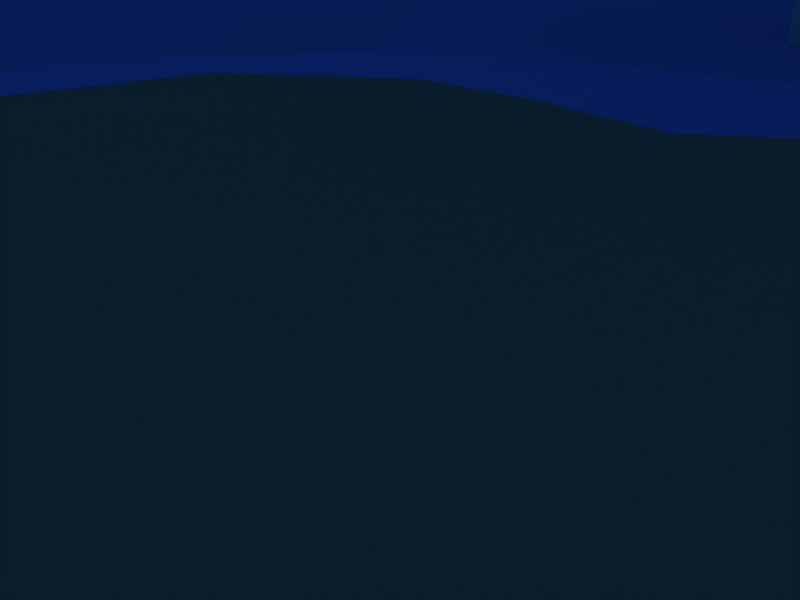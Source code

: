 # Source: TestComposition.blend  (saved by Blender 2.48.1; exported with 4.5.12 LTS)
import bpy
from mathutils import Matrix  # noqa: F401  (used for matrix-valued properties, if any)

bpy.ops.wm.read_factory_settings(use_empty=True)
scene = bpy.context.scene
scene.name = 'Scene'

# ---- collections
col_collection_1 = bpy.data.collections.new('Collection 1'); scene.collection.children.link(col_collection_1)
col_collection_6 = bpy.data.collections.new('Collection 6'); scene.collection.children.link(col_collection_6)
col_collection_6.hide_render = True
col_collection_6.hide_viewport = True
col_snail = bpy.data.collections.new('Snail')  # instanced only; not linked into the scene
col_bendyleaf = bpy.data.collections.new('BendyLeaf')  # instanced only; not linked into the scene
col_nut = bpy.data.collections.new('Nut')  # instanced only; not linked into the scene

# ---- materials (node trees are filled in below, after node groups)
mat_water = bpy.data.materials.new('Water')
mat_water.alpha_threshold = 0.0
mat_water.diffuse_color = (0.5468, 0.5139, 0.8957, 1.0)
mat_water.roughness = 0.5
mat_water.specular_intensity = 0.2
mat_water.line_color = (0.0, 0.0, 0.0, 1.0)
mat_deepwater = bpy.data.materials.new('DeepWater')
mat_deepwater.alpha_threshold = 0.0
mat_deepwater.diffuse_color = (0.5268, 0.4981, 0.8306, 1.0)
mat_deepwater.roughness = 0.5
mat_deepwater.specular_intensity = 0.2
mat_deepwater.line_color = (0.0, 0.0, 0.0, 1.0)
mat_ground = bpy.data.materials.new('Ground')
mat_ground.alpha_threshold = 0.0
mat_ground.diffuse_color = (0.6355, 0.5083, 0.4307, 1.0)
mat_ground.roughness = 0.5
mat_ground.specular_intensity = 0.02
mat_ground.line_color = (0.0, 0.0, 0.0, 1.0)
mat_bubble = bpy.data.materials.new('Bubble')
mat_bubble.alpha_threshold = 0.0
mat_bubble.roughness = 0.5
mat_bubble.line_color = (0.0, 0.0, 0.0, 0.2205)

# ---- material node trees

# ---- world
world_world = bpy.data.worlds.new('World'); scene.world = world_world
world_world.color = (0.05656, 0.2208, 0.4)
world_world.use_sun_shadow = False
world_world.sun_shadow_jitter_overblur = 0.0
world_world.cycles.sampling_method = 'MANUAL'
world_world.cycles.sample_map_resolution = 256

# ---- cameras
cam_camera = bpy.data.cameras.new('Camera')
cam_camera.passepartout_alpha = 0.2
cam_camera.clip_end = 100.0
cam_camera.lens = 35.0
cam_camera.ortho_scale = 7.314
cam_camera.show_passepartout = False
cam_camera.show_safe_areas = True
cam_camera.dof.focus_distance = 0.0
cam_camera.dof.aperture_fstop = 128.0

# ---- lights
light_spot = bpy.data.lights.new('Spot', 'POINT')
light_spot.transmission_factor = 0.0
light_spot.cutoff_distance = 30.0
light_spot.energy = 100.0
light_spot.shadow_buffer_clip_start = 1.001
light_spot.shadow_soft_size = 1.0
light_spot.shadow_maximum_resolution = 0.006
light_spot.use_absolute_resolution = True
light_spot.cycles.use_multiple_importance_sampling = False

# ---- meshes
me_circle_003 = bpy.data.meshes.new('Circle.003')
me_circle_003.from_pydata([(0.9389, 0.5263, 0.0), (15.75, 29.23, 0.0), (0.9766, 28.68, 0.0), (-14.91, 25.17, 0.0), (-28.7, 15.0, 1.192e-07), (-30.07, -3.817, 5.96e-08), (-22.87, -21.17, 0.0), (-9.189, -26.65, 0.0), (4.142, -24.85, 0.0), (16.2, -25.38, -1.192e-07), (22.58, -13.42, 1.192e-07), (30.0, 1.93, -2.384e-07), (27.52, 19.21, 1.289e-07), (8.925, 30.19, 0.0), (-7.144, 26.27, 0.0), (-22.05, 22.74, 0.0), (-32.26, 5.666, 0.0), (-25.73, -12.45, 0.0), (-18.64, -28.07, 0.0), (-1.565, -21.19, 0.0), (10.19, -27.16, 0.0), (21.28, -21.27, 0.0), (25.12, -6.474, 0.0), (31.06, 10.65, 0.0), (22.17, 26.61, 0.0)], [], [(13, 0, 1), (1, 0, 24), (14, 0, 2), (2, 0, 13), (15, 0, 3), (3, 0, 14), (16, 0, 4), (4, 0, 15), (17, 0, 5), (5, 0, 16), (18, 0, 6), (6, 0, 17), (19, 0, 7), (7, 0, 18), (20, 0, 8), (8, 0, 19), (21, 0, 9), (9, 0, 20), (22, 0, 10), (10, 0, 21), (23, 0, 11), (11, 0, 22), (12, 0, 23), (24, 0, 12)])
me_circle_003.materials.append(mat_water)
me_circle_003.use_remesh_preserve_volume = False
me_circle_003.use_remesh_preserve_attributes = False
me_circle_003.use_mirror_vertex_groups = False
me_circle_003.update()
me_circle_002 = bpy.data.meshes.new('Circle.002')
me_circle_002.from_pydata([(22.17, 26.61, 0.0), (31.06, 10.65, 0.0), (25.12, -6.474, 0.0), (21.28, -21.27, 0.0), (10.19, -27.16, 0.0), (-1.565, -21.19, 0.0), (-18.64, -28.07, 0.0), (-25.73, -12.45, 0.0), (-32.26, 5.666, 0.0), (-22.05, 22.74, 0.0), (-7.144, 26.27, 0.0), (8.925, 30.19, -2.663e-08), (27.52, 19.21, 1.199e-07), (30.0, 1.93, -2e-07), (22.58, -13.42, 1.015e-07), (16.2, -25.38, -1.085e-07), (4.142, -24.85, 6.659e-09), (-9.189, -26.65, 0.0), (-22.87, -21.17, -2.331e-08), (-30.07, -3.817, 6.659e-08), (-28.7, 15.0, 9.322e-08), (-14.91, 25.17, -3.995e-08), (0.9766, 28.68, 0.0), (15.75, 29.23, 1.332e-08), (58.04, 66.79, 0.0), (70.37, 49.53, 0.0), (77.12, 28.31, 0.0), (70.83, -17.45, 0.0), (76.06, 5.321, 0.0), (54.56, -55.05, 0.0), (63.79, -38.07, 0.0), (26.32, -71.12, 0.0), (41.66, -65.9, 0.0), (-9.587, -69.1, 0.0), (9.155, -70.62, 0.0), (-48.8, -66.54, 0.0), (-29.89, -69.52, 0.0), (-74.01, -33.76, 0.0), (-63.17, -53.51, 0.0), (-82.73, 13.92, 0.0), (-81.22, -10.31, 0.0), (-61.02, 54.94, 0.0), (-75.12, 36.46, 0.0), (-21.38, 74.2, 0.0), (-42.35, 66.59, 0.0), (21.98, 81.18, 0.0), (0.5585, 79.38, 0.0), (41.35, 76.98, 0.0), (22.17, 26.61, -1.946), (27.52, 19.21, -1.946), (31.06, 10.65, -1.946), (25.12, -6.474, -1.946), (30.0, 1.93, -1.946), (21.28, -21.27, -1.946), (22.58, -13.42, -1.946), (10.19, -27.16, -1.946), (16.2, -25.38, -1.946), (-1.565, -21.19, -1.946), (4.142, -24.85, -1.946), (-18.64, -28.07, -1.946), (-9.189, -26.65, -1.946), (-25.73, -12.45, -1.946), (-22.87, -21.17, -1.946), (-32.26, 5.666, -1.946), (-30.07, -3.817, -1.946), (-22.05, 22.74, -1.946), (-28.7, 15.0, -1.946), (-7.144, 26.27, -1.946), (-14.91, 25.17, -1.946), (8.925, 30.19, -1.946), (0.9766, 28.68, -1.946), (15.75, 29.23, -1.946)], [], [(24, 0, 12, 25), (12, 1, 26, 25), (13, 2, 27, 28), (13, 28, 26, 1), (14, 3, 29, 30), (14, 30, 27, 2), (15, 4, 31, 32), (15, 32, 29, 3), (16, 5, 33, 34), (16, 34, 31, 4), (17, 6, 35, 36), (17, 36, 33, 5), (18, 7, 37, 38), (18, 38, 35, 6), (19, 8, 39, 40), (19, 40, 37, 7), (20, 9, 41, 42), (20, 42, 39, 8), (21, 10, 43, 44), (21, 44, 41, 9), (22, 11, 45, 46), (22, 46, 43, 10), (23, 0, 24, 47), (23, 47, 45, 11), (12, 0, 48, 49), (1, 12, 49, 50), (2, 13, 52, 51), (13, 1, 50, 52), (3, 14, 54, 53), (14, 2, 51, 54), (4, 15, 56, 55), (15, 3, 53, 56), (5, 16, 58, 57), (16, 4, 55, 58), (6, 17, 60, 59), (17, 5, 57, 60), (7, 18, 62, 61), (18, 6, 59, 62), (8, 19, 64, 63), (19, 7, 61, 64), (9, 20, 66, 65), (20, 8, 63, 66), (10, 21, 68, 67), (21, 9, 65, 68), (11, 22, 70, 69), (22, 10, 67, 70), (0, 23, 71, 48), (23, 11, 69, 71)])
me_circle_002.materials.append(mat_deepwater)
me_circle_002.use_remesh_preserve_volume = False
me_circle_002.use_remesh_preserve_attributes = False
me_circle_002.use_mirror_vertex_groups = False
me_circle_002.update()
me_circle_001 = bpy.data.meshes.new('Circle.001')
me_circle_001.from_pydata([(15.03, 19.46, -1.0), (21.31, 8.055, -1.0), (15.33, -3.848, -1.0), (14.14, -14.14, -1.0), (7.612, -17.33, -1.0), (-2.399, -16.54, -1.0), (-14.0, -18.95, -1.0), (-22.42, -11.82, -1.0), (-26.18, 3.184, -1.0), (-16.58, 17.24, -1.0), (-4.512, 16.44, -1.0), (6.505, 22.86, -1.0), (2.134e-06, 2.004e-06, 0.0), (29.17, 33.6, -8.659), (40.63, 13.23, -8.659), (34.65, -9.024, -8.659), (28.28, -28.28, -8.659), (12.79, -36.64, -8.659), (-0.7298, -25.69, -8.659), (-23.11, -36.76, -8.659), (-28.89, -13.01, -8.659), (-37.97, 8.138, -8.659), (-27.4, 28.06, -8.659), (-9.688, 35.76, -8.659), (11.68, 38.86, -8.659), (7.591, 9.821, 0.2207), (18.22, 13.78, -0.6954), (10.75, 4.032, 0.1116), (18.34, 2.111, -0.8836), (7.75, -1.949, -0.000849), (14.75, -9.01, -0.9082), (7.141, -7.124, 0.05115), (10.89, -15.78, -0.782), (3.8, -8.774, 0.06909), (2.607, -16.93, -1.016), (-1.204, -8.451, 0.2029), (-8.219, -17.76, -0.8964), (-7.058, -9.63, 0.2947), (-18.31, -15.45, -0.628), (-11.59, -6.068, 0.7513), (-24.39, -4.332, -0.7148), (-13.4, 1.599, 0.6503), (-21.53, 10.25, -0.4189), (-8.383, 8.75, 0.3319), (-10.57, 16.86, -0.8685), (-2.283, 8.327, 0.1063), (1.004, 19.67, -0.9171), (3.253, 11.56, 0.2359), (10.78, 21.2, -0.8123), (22.17, 26.61, -2.946), (35.18, 23.56, -7.753), (31.06, 10.65, -2.946), (37.79, 2.109, -8.257), (25.12, -6.474, -2.946), (31.57, -18.73, -8.309), (21.28, -21.27, -2.946), (20.61, -32.8, -7.767), (10.19, -27.16, -2.946), (6.022, -31.0, -8.796), (-1.565, -21.19, -2.946), (-12.1, -31.24, -8.356), (-18.64, -28.07, -2.946), (-26.03, -25.35, -7.748), (-25.73, -12.45, -2.946), (-33.83, -2.417, -8.062), (-32.26, 5.666, -2.946), (-33.3, 18.3, -7.448), (-22.05, 22.74, -2.946), (-18.64, 32.08, -8.225), (-7.144, 26.27, -2.946), (0.982, 37.44, -8.346), (8.925, 30.19, -2.946), (20.51, 36.44, -8.059), (27.52, 19.21, -2.946), (30.0, 1.93, -2.946), (22.58, -13.42, -2.946), (16.2, -25.38, -2.946), (4.142, -24.85, -2.946), (-9.189, -26.65, -2.946), (-22.87, -21.17, -2.946), (-30.07, -3.817, -2.946), (-28.7, 15.0, -2.946), (-14.91, 25.17, -2.946), (0.9766, 28.68, -2.946), (15.75, 29.23, -2.946)], [], [(27, 1, 26), (26, 25, 27), (12, 27, 25), (26, 0, 25), (27, 12, 29), (29, 28, 27), (1, 27, 28), (28, 29, 2), (29, 12, 31), (31, 30, 29), (2, 29, 30), (30, 31, 3), (31, 12, 33), (33, 32, 31), (3, 31, 32), (32, 33, 4), (33, 12, 35), (35, 34, 33), (4, 33, 34), (34, 35, 5), (35, 12, 37), (37, 36, 35), (5, 35, 36), (36, 37, 6), (37, 12, 39), (39, 38, 37), (6, 37, 38), (38, 39, 7), (39, 12, 41), (41, 40, 39), (7, 39, 40), (40, 41, 8), (41, 12, 43), (43, 42, 41), (8, 41, 42), (42, 43, 9), (43, 12, 45), (45, 44, 43), (9, 43, 44), (44, 45, 10), (45, 12, 47), (47, 46, 45), (10, 45, 46), (46, 47, 11), (47, 12, 25), (25, 48, 47), (11, 47, 48), (25, 0, 48), (49, 0, 26, 73), (13, 49, 73, 50), (73, 26, 1, 51), (50, 73, 51, 14), (53, 15, 52, 74), (2, 53, 74, 28), (74, 52, 14, 51), (28, 74, 51, 1), (55, 16, 54, 75), (3, 55, 75, 30), (75, 54, 15, 53), (30, 75, 53, 2), (57, 17, 56, 76), (4, 57, 76, 32), (76, 56, 16, 55), (32, 76, 55, 3), (59, 18, 58, 77), (5, 59, 77, 34), (77, 58, 17, 57), (34, 77, 57, 4), (61, 19, 60, 78), (6, 61, 78, 36), (78, 60, 18, 59), (36, 78, 59, 5), (63, 20, 62, 79), (7, 63, 79, 38), (79, 62, 19, 61), (38, 79, 61, 6), (65, 21, 64, 80), (8, 65, 80, 40), (80, 64, 20, 63), (40, 80, 63, 7), (67, 22, 66, 81), (9, 67, 81, 42), (81, 66, 21, 65), (42, 81, 65, 8), (69, 23, 68, 82), (10, 69, 82, 44), (82, 68, 22, 67), (44, 82, 67, 9), (71, 24, 70, 83), (11, 71, 83, 46), (83, 70, 23, 69), (46, 83, 69, 10), (49, 13, 72, 84), (0, 49, 84, 48), (84, 72, 24, 71), (48, 84, 71, 11)])
me_circle_001.polygons.foreach_set('use_smooth', [True] * 96)
me_circle_001.materials.append(mat_ground)
me_circle_001.use_remesh_preserve_volume = False
me_circle_001.use_remesh_preserve_attributes = False
me_circle_001.use_mirror_vertex_groups = False
me_circle_001.update()
me_cube = bpy.data.meshes.new('Cube')
me_cube.from_pydata([(9.6, 9.703, -9.497), (9.6, -9.497, -9.497), (-9.6, -9.497, -9.497), (-9.6, 9.703, -9.497), (9.6, 9.703, 9.703), (9.6, -9.497, 9.703), (-9.6, -9.497, 9.703), (-9.6, 9.703, 9.703)], [], [(0, 1, 2, 3), (4, 7, 6, 5), (0, 4, 5, 1), (1, 5, 6, 2), (2, 6, 7, 3), (4, 0, 3, 7)])
me_cube.use_remesh_preserve_volume = False
me_cube.use_remesh_preserve_attributes = False
me_cube.use_mirror_vertex_groups = False
me_cube.update()
me_bubble = bpy.data.meshes.new('Bubble')
me_bubble.from_pydata([(0.1106, -0.3403, -0.001114), (-0.2894, -0.2103, -0.001114), (-0.2894, 0.2103, -0.001114), (0.1106, 0.3403, -0.001114), (0.3578, 2.98e-09, -0.001114), (-9e-16, 2.98e-09, 0.32), (0.2898, -0.2105, -0.001114), (-0.1107, -0.3407, -0.001114), (-0.3582, -5.969e-12, -0.001114), (-0.1107, 0.3407, -0.001114), (0.2898, 0.2105, -0.001114)], [], [(0, 6, 5), (6, 4, 5), (1, 7, 5), (7, 0, 5), (2, 8, 5), (8, 1, 5), (3, 9, 5), (9, 2, 5), (4, 10, 5), (10, 3, 5)])
me_bubble.polygons.foreach_set('use_smooth', [True] * 10)
_uv = me_bubble.uv_layers.new(name='UVTex')
_uv.uv.foreach_set('vector', [0.0, 0.0, 1.0, 0.0, 1.0, 1.0, 0.0, 0.0, 1.0, 0.0, 1.0, 1.0, 0.0, 0.0, 1.0, 0.0, 1.0, 1.0, 0.0, 0.0, 1.0, 0.0, 1.0, 1.0, 0.0, 0.0, 1.0, 0.0, 1.0, 1.0, 0.0, 0.0, 1.0, 0.0, 1.0, 1.0, 0.0, 0.0, 1.0, 0.0, 1.0, 1.0, 0.0, 0.0, 1.0, 0.0, 1.0, 1.0, 0.0, 0.0, 1.0, 0.0, 1.0, 1.0, 0.0, 0.0, 1.0, 0.0, 1.0, 1.0])
me_bubble.materials.append(mat_bubble)
me_bubble.use_remesh_preserve_volume = False
me_bubble.use_remesh_preserve_attributes = False
me_bubble.use_mirror_vertex_groups = False
me_bubble.update()
arm_armature = bpy.data.armatures.new('Armature')  # bones are not reproduced

# ---- objects
ob_water = bpy.data.objects.new('Water', me_circle_003)
ob_deepwater = bpy.data.objects.new('DeepWater', me_circle_002)
ob_island = bpy.data.objects.new('Island', me_circle_001)
ob_empty = bpy.data.objects.new('Empty', None)
ob_cube_001 = bpy.data.objects.new('Cube.001', me_cube)
ob_lamp = bpy.data.objects.new('Lamp', light_spot)
ob_camera = bpy.data.objects.new('Camera', cam_camera)
ob_snail = bpy.data.objects.new('Snail', None)
ob_bendyleaf_002 = bpy.data.objects.new('BendyLeaf.002', None)
ob_bendyleaf_001 = bpy.data.objects.new('BendyLeaf.001', None)
ob_bendyleaf = bpy.data.objects.new('BendyLeaf', None)
ob_nut = bpy.data.objects.new('Nut', None)
ob_bubbles = bpy.data.objects.new('Bubbles', arm_armature)
ob_bubble_001 = bpy.data.objects.new('Bubble.001', me_bubble)
ob_bubble_002 = bpy.data.objects.new('Bubble.002', me_bubble)
ob_bubble_008 = bpy.data.objects.new('Bubble.008', me_bubble)
ob_bubble = bpy.data.objects.new('Bubble', me_bubble)
ob_bubble_009 = bpy.data.objects.new('Bubble.009', me_bubble)
ob_bubble_004 = bpy.data.objects.new('Bubble.004', me_bubble)
ob_bubble_006 = bpy.data.objects.new('Bubble.006', me_bubble)
ob_bubble_003 = bpy.data.objects.new('Bubble.003', me_bubble)
ob_bubble_007 = bpy.data.objects.new('Bubble.007', me_bubble)
ob_bubble_005 = bpy.data.objects.new('Bubble.005', me_bubble)

# ---- transforms, parenting, visibility, modifiers, constraints
ob_water.location = (0.0, 0.0, -1.0)
ob_water.lock_rotations_4d = False
ob_water.empty_display_type = 'ARROWS'
ob_water.lineart.crease_threshold = 0.0
ob_deepwater.location = (0.0, 0.0, -1.0)
ob_deepwater.lock_rotations_4d = False
ob_deepwater.empty_display_type = 'ARROWS'
ob_deepwater.lineart.crease_threshold = 0.0
ob_island.location = (0.0, 0.0, 0.0)
ob_island.lock_rotations_4d = False
ob_island.empty_display_type = 'ARROWS'
ob_island.lineart.crease_threshold = 0.0
ob_empty.location = (36.0, 0.0, -1.0)
ob_empty.lock_rotations_4d = False
ob_empty.empty_display_type = 'ARROWS'
ob_empty.empty_image_offset = (0.0, 0.0)
ob_empty.lineart.crease_threshold = 0.0
ob_cube_001.location = (8.867e-08, 46.86, 3.738)
ob_cube_001.lock_rotations_4d = False
ob_cube_001.empty_display_type = 'ARROWS'
ob_cube_001.lineart.crease_threshold = 0.0
ob_lamp.location = (71.59, -1.701, 106.1)
ob_lamp.rotation_euler = (0.6503, 0.05522, 1.866)
ob_lamp.lock_rotations_4d = False
ob_lamp.empty_display_type = 'ARROWS'
ob_lamp.color = (0.0, 0.0, 0.0, 0.0)
ob_lamp.lineart.crease_threshold = 0.0
ob_camera.location = (7.481, -6.508, 5.344)
ob_camera.rotation_euler = (1.109, 0.01082, 0.8149)
ob_camera.lock_rotations_4d = False
ob_camera.empty_display_type = 'ARROWS'
ob_camera.color = (0.0, 0.0, 0.0, 0.0)
ob_camera.display_type = 'WIRE'
ob_camera.lineart.crease_threshold = 0.0
ob_snail.location = (0.0, -10.0, 1.0)
ob_snail.lock_rotations_4d = False
ob_snail.empty_display_type = 'ARROWS'
ob_snail.empty_image_offset = (0.0, 0.0)
ob_snail.show_instancer_for_render = False
ob_snail.instance_type = 'COLLECTION'
ob_snail.lineart.crease_threshold = 0.0
ob_bendyleaf_002.location = (0.0, 0.0, 23.0)
ob_bendyleaf_002.rotation_euler = (0.0, -0.0, -1.571)
ob_bendyleaf_002.lock_rotations_4d = False
ob_bendyleaf_002.empty_display_type = 'ARROWS'
ob_bendyleaf_002.empty_image_offset = (0.0, 0.0)
ob_bendyleaf_002.show_instancer_for_render = False
ob_bendyleaf_002.instance_type = 'COLLECTION'
ob_bendyleaf_002.lineart.crease_threshold = 0.0
ob_bendyleaf_001.location = (0.0, 0.0, 10.0)
ob_bendyleaf_001.rotation_euler = (0.0, -0.0, 2.356)
ob_bendyleaf_001.lock_rotations_4d = False
ob_bendyleaf_001.empty_display_type = 'ARROWS'
ob_bendyleaf_001.empty_image_offset = (0.0, 0.0)
ob_bendyleaf_001.show_instancer_for_render = False
ob_bendyleaf_001.instance_type = 'COLLECTION'
ob_bendyleaf_001.lineart.crease_threshold = 0.0
ob_bendyleaf.location = (0.0, 0.0, 0.0)
ob_bendyleaf.lock_rotations_4d = False
ob_bendyleaf.empty_display_type = 'ARROWS'
ob_bendyleaf.empty_image_offset = (0.0, 0.0)
ob_bendyleaf.show_instancer_for_render = False
ob_bendyleaf.instance_type = 'COLLECTION'
ob_bendyleaf.lineart.crease_threshold = 0.0
ob_nut.location = (0.0, -10.0, 10.0)
ob_nut.lock_rotations_4d = False
ob_nut.empty_display_type = 'ARROWS'
ob_nut.empty_image_offset = (0.0, 0.0)
ob_nut.show_instancer_for_render = False
ob_nut.instance_type = 'COLLECTION'
ob_nut.lineart.crease_threshold = 0.0
ob_bubbles.location = (35.9, -1.216, -1.0)
ob_bubbles.lock_rotations_4d = False
ob_bubbles.empty_display_type = 'ARROWS'
ob_bubbles.lineart.crease_threshold = 0.0
ob_bubble_001.parent = ob_bubbles
ob_bubble_001.matrix_parent_inverse = Matrix(((1.0, 2.387e-07, 0.0, -37.5), (-1.776e-14, 7.55e-08, 1.0, 1.758e-07), (2.421e-07, -1.0, 7.55e-08, -2.328), (0.0, 0.0, 0.0, 1.0)))
ob_bubble_001.location = (37.49, -2.308, -1.0)
ob_bubble_001.lock_rotations_4d = False
ob_bubble_001.empty_display_type = 'ARROWS'
ob_bubble_001.lineart.crease_threshold = 0.0
ob_bubble_002.parent = ob_bubbles
ob_bubble_002.matrix_parent_inverse = Matrix(((1.0, 2.265e-07, 0.0, -35.99), (-1.688e-14, 7.55e-08, 1.0, 1.518e-07), (2.272e-07, -1.0, 7.55e-08, -2.01), (0.0, 0.0, 0.0, 1.0)))
ob_bubble_002.location = (36.0, -2.0, -1.0)
ob_bubble_002.lock_rotations_4d = False
ob_bubble_002.empty_display_type = 'ARROWS'
ob_bubble_002.lineart.crease_threshold = 0.0
ob_bubble_008.parent = ob_bubbles
ob_bubble_008.matrix_parent_inverse = Matrix(((1.0, 7.55e-08, -9e-15, -34.61), (-5.329e-15, 1.947e-07, 1.0, 5.972e-07), (7.451e-08, -1.0, 1.947e-07, -3.067), (0.0, 0.0, 0.0, 1.0)))
ob_bubble_008.location = (34.62, -3.062, -1.0)
ob_bubble_008.lock_rotations_4d = False
ob_bubble_008.empty_display_type = 'ARROWS'
ob_bubble_008.lineart.crease_threshold = 0.0
ob_bubble.parent = ob_bubbles
ob_bubble.matrix_parent_inverse = Matrix(((1.0, 1.849e-07, 9.256e-22, -34.97), (-1.399e-14, 7.55e-08, 1.0, 7.61e-08), (1.844e-07, -1.0, 7.55e-08, -1.008), (0.0, 0.0, 0.0, 1.0)))
ob_bubble.location = (35.0, -1.0, -1.0)
ob_bubble.lock_rotations_4d = False
ob_bubble.empty_display_type = 'ARROWS'
ob_bubble.lineart.crease_threshold = 0.0
ob_bubble_009.parent = ob_bubbles
ob_bubble_009.matrix_parent_inverse = Matrix(((1.0, 1.068e-07, -1.273e-14, -34.01), (-8.216e-15, 1.947e-07, 1.0, -1.013e-07), (1.071e-07, -1.0, 1.947e-07, 0.5205), (0.0, 0.0, 0.0, 1.0)))
ob_bubble_009.location = (34.02, 0.511, -1.0)
ob_bubble_009.lock_rotations_4d = False
ob_bubble_009.empty_display_type = 'ARROWS'
ob_bubble_009.lineart.crease_threshold = 0.0
ob_bubble_004.parent = ob_bubbles
ob_bubble_004.matrix_parent_inverse = Matrix(((1.0, 2.135e-07, -1.901e-21, -35.9), (-1.599e-14, 7.55e-08, 1.0, 9.183e-08), (2.123e-07, -1.0, 7.55e-08, -1.216), (0.0, 0.0, 0.0, 1.0)))
ob_bubble_004.location = (35.9, -1.216, -1.0)
ob_bubble_004.lock_rotations_4d = False
ob_bubble_004.empty_display_type = 'ARROWS'
ob_bubble_004.lineart.crease_threshold = 0.0
ob_bubble_006.parent = ob_bubbles
ob_bubble_006.matrix_parent_inverse = Matrix(((1.0, 1.688e-07, 9.471e-22, -35.78), (-1.282e-14, 7.55e-08, 1.0, 3.189e-08), (1.686e-07, -1.0, 7.55e-08, -0.4224), (0.0, 0.0, 0.0, 1.0)))
ob_bubble_006.location = (35.78, -0.412, -1.0)
ob_bubble_006.lock_rotations_4d = False
ob_bubble_006.empty_display_type = 'ARROWS'
ob_bubble_006.lineart.crease_threshold = 0.0
ob_bubble_003.parent = ob_bubbles
ob_bubble_003.matrix_parent_inverse = Matrix(((1.0, 1.997e-07, -9.687e-22, -36.6), (-1.51e-14, 7.55e-08, 1.0, 6.935e-08), (1.993e-07, -1.0, 7.55e-08, -0.9186), (0.0, 0.0, 0.0, 1.0)))
ob_bubble_003.location = (36.59, -0.9206, -1.0)
ob_bubble_003.lock_rotations_4d = False
ob_bubble_003.empty_display_type = 'ARROWS'
ob_bubble_003.lineart.crease_threshold = 0.0
ob_bubble_007.parent = ob_bubbles
ob_bubble_007.matrix_parent_inverse = Matrix(((1.0, 1.51e-07, 9.999e-22, -37.78), (-1.144e-14, 7.55e-08, 1.0, 2.589e-08), (1.509e-07, -1.0, 7.55e-08, -0.343), (0.0, 0.0, 0.0, 1.0)))
ob_bubble_007.location = (37.76, -0.345, -1.0)
ob_bubble_007.lock_rotations_4d = False
ob_bubble_007.empty_display_type = 'ARROWS'
ob_bubble_007.lineart.crease_threshold = 0.0
ob_bubble_005.parent = ob_bubbles
ob_bubble_005.matrix_parent_inverse = Matrix(((1.0, 1.308e-07, -9.8e-22, -37.02), (-9.992e-15, 7.55e-08, 1.0, -7.826e-08), (1.285e-07, -1.0, 7.55e-08, 1.037), (0.0, 0.0, 0.0, 1.0)))
ob_bubble_005.location = (37.03, 1.047, -1.0)
ob_bubble_005.lock_rotations_4d = False
ob_bubble_005.empty_display_type = 'ARROWS'
ob_bubble_005.lineart.crease_threshold = 0.0
ob_snail.instance_collection = col_snail
ob_bendyleaf_002.instance_collection = col_bendyleaf
ob_bendyleaf_001.instance_collection = col_bendyleaf
ob_bendyleaf.instance_collection = col_bendyleaf
ob_nut.instance_collection = col_nut

# ---- collection membership
col_collection_1.objects.link(ob_water)
col_collection_1.objects.link(ob_deepwater)
col_collection_1.objects.link(ob_island)
col_collection_1.objects.link(ob_empty)
col_collection_1.objects.link(ob_cube_001)
col_collection_1.objects.link(ob_lamp)
col_collection_1.objects.link(ob_camera)
col_collection_1.objects.link(ob_snail)
col_collection_1.objects.link(ob_bendyleaf_002)
col_collection_1.objects.link(ob_bendyleaf_001)
col_collection_1.objects.link(ob_bendyleaf)
col_collection_1.objects.link(ob_nut)
col_collection_6.objects.link(ob_bubbles)
col_collection_6.objects.link(ob_bubble_001)
col_collection_6.objects.link(ob_bubble_002)
col_collection_6.objects.link(ob_bubble_008)
col_collection_6.objects.link(ob_bubble)
col_collection_6.objects.link(ob_bubble_009)
col_collection_6.objects.link(ob_bubble_004)
col_collection_6.objects.link(ob_bubble_006)
col_collection_6.objects.link(ob_bubble_003)
col_collection_6.objects.link(ob_bubble_007)
col_collection_6.objects.link(ob_bubble_005)

# ---- scene / render settings (as saved in the file)
scene.camera = ob_camera
scene.frame_start = 1; scene.frame_end = 250; scene.frame_set(41)
scene.render.engine = 'BLENDER_EEVEE_NEXT'
scene.render.image_settings.file_format = 'JPEG'
scene.render.image_settings.color_mode = 'RGB'
scene.render.image_settings.compression = 90
scene.render.resolution_x = 800
scene.render.resolution_y = 600
scene.render.pixel_aspect_x = 100.0
scene.render.pixel_aspect_y = 100.0
scene.render.fps = 25
scene.render.dither_intensity = 0.0
scene.render.use_compositing = False
scene.render.use_sequencer = False
scene.render.bake_margin = 2
scene.render.bake_bias = 0.0
scene.render.use_stamp_time = False
scene.render.use_stamp_date = False
scene.render.use_stamp_frame = False
scene.render.use_stamp_camera = False
scene.render.use_stamp_scene = False
scene.render.use_stamp_filename = False
scene.render.use_stamp_render_time = False
scene.render.stamp_font_size = 0
scene.cycles.use_denoising = False
scene.cycles.samples = 10
scene.cycles.sampling_pattern = 'TABULATED_SOBOL'
scene.cycles.light_sampling_threshold = 0.0
scene.cycles.use_adaptive_sampling = False
scene.cycles.use_light_tree = False
scene.cycles.blur_glossy = 0.0
scene.cycles.volume_bounces = 1
scene.cycles.pixel_filter_type = 'GAUSSIAN'
scene.cycles.sample_clamp_indirect = 0.0
scene.view_settings.view_transform = 'Raw'
bpy.context.view_layer.update()
